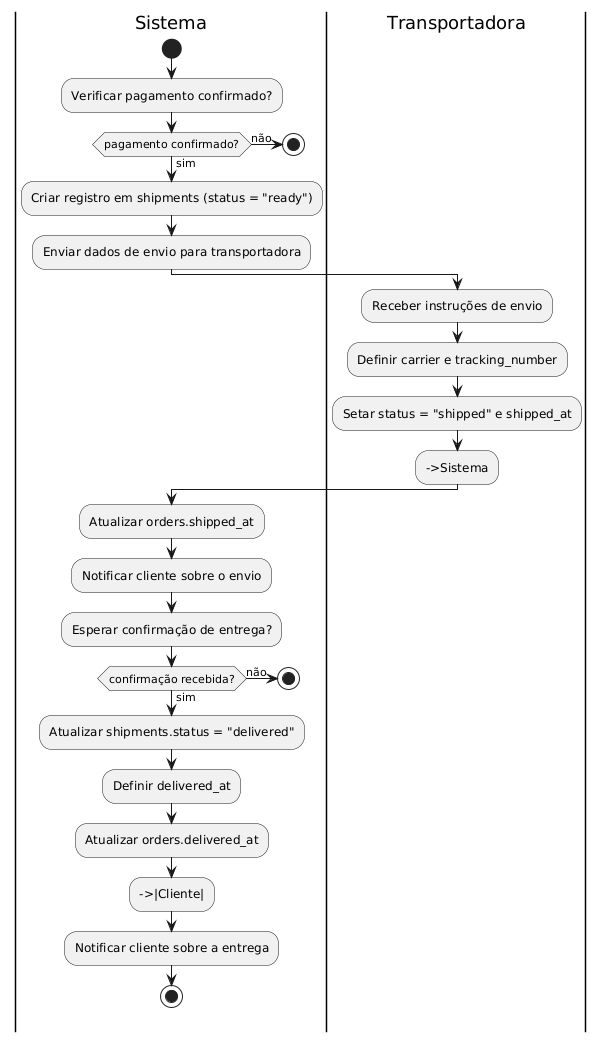

The diagram above was rendered by PlantUML. Its source (embedded in the PNG):
@startuml
|Sistema|
start
:Verificar pagamento confirmado?;
if (pagamento confirmado?) then (sim)
  :Criar registro em shipments (status = "ready");
  :Enviar dados de envio para transportadora;
else (não)
  stop
endif

|Transportadora|
:Receber instruções de envio;
:Definir carrier e tracking_number;
:Setar status = "shipped" e shipped_at;
-->Sistema

|Sistema|
:Atualizar orders.shipped_at;
:Notificar cliente sobre o envio;

:Esperar confirmação de entrega?;
if (confirmação recebida?) then (sim)
  :Atualizar shipments.status = "delivered";
  :Definir delivered_at;
  :Atualizar orders.delivered_at;
  -->|Cliente|
  :Notificar cliente sobre a entrega;
  stop
else (não)
  stop
endif
@enduml